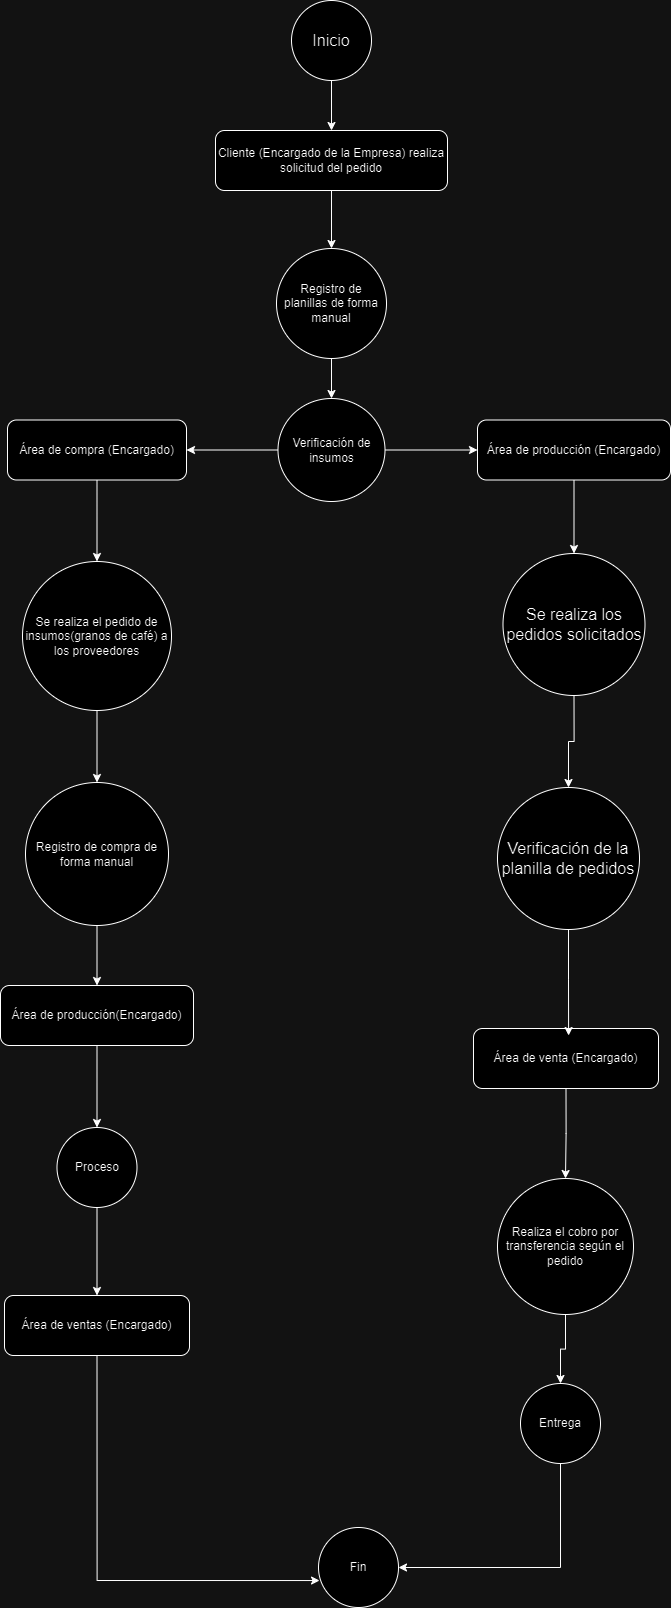

The diagram above was exported from draw.io. Its source (the exported page's mxGraphModel, read from the mxfile embedded in the PNG):
<mxGraphModel dx="1504" dy="1628" grid="0" gridSize="10" guides="1" tooltips="1" connect="1" arrows="1" fold="1" page="0" pageScale="1" pageWidth="827" pageHeight="1169" math="0" shadow="0">
  <root>
    <mxCell id="0" />
    <mxCell id="1" parent="0" />
    <mxCell id="dH8wq4iaerWR4SItrAmF-2" style="edgeStyle=orthogonalEdgeStyle;rounded=0;orthogonalLoop=1;jettySize=auto;html=1;exitX=0.5;exitY=1;exitDx=0;exitDy=0;" parent="1" source="UCTpK1NCwfp4yrKO0CWJ-1" target="dH8wq4iaerWR4SItrAmF-1" edge="1">
      <mxGeometry relative="1" as="geometry" />
    </mxCell>
    <mxCell id="UCTpK1NCwfp4yrKO0CWJ-1" value="Inicio" style="ellipse;whiteSpace=wrap;html=1;aspect=fixed;fontSize=16;" parent="1" vertex="1">
      <mxGeometry x="127" y="-59" width="80" height="80" as="geometry" />
    </mxCell>
    <mxCell id="UCTpK1NCwfp4yrKO0CWJ-2" value="Verificación de la planilla de pedidos" style="ellipse;whiteSpace=wrap;html=1;aspect=fixed;fontSize=16;" parent="1" vertex="1">
      <mxGeometry x="333" y="728" width="142" height="142" as="geometry" />
    </mxCell>
    <mxCell id="dH8wq4iaerWR4SItrAmF-4" style="edgeStyle=orthogonalEdgeStyle;rounded=0;orthogonalLoop=1;jettySize=auto;html=1;exitX=0.5;exitY=1;exitDx=0;exitDy=0;entryX=0.5;entryY=0;entryDx=0;entryDy=0;" parent="1" source="dH8wq4iaerWR4SItrAmF-1" target="dH8wq4iaerWR4SItrAmF-3" edge="1">
      <mxGeometry relative="1" as="geometry" />
    </mxCell>
    <mxCell id="dH8wq4iaerWR4SItrAmF-1" value="Cliente (Encargado de la Empresa) realiza solicitud del pedido" style="rounded=1;whiteSpace=wrap;html=1;" parent="1" vertex="1">
      <mxGeometry x="51" y="71" width="232" height="60" as="geometry" />
    </mxCell>
    <mxCell id="dH8wq4iaerWR4SItrAmF-13" style="edgeStyle=orthogonalEdgeStyle;rounded=0;orthogonalLoop=1;jettySize=auto;html=1;exitX=0.5;exitY=1;exitDx=0;exitDy=0;entryX=0.5;entryY=0;entryDx=0;entryDy=0;" parent="1" source="dH8wq4iaerWR4SItrAmF-3" target="dH8wq4iaerWR4SItrAmF-6" edge="1">
      <mxGeometry relative="1" as="geometry" />
    </mxCell>
    <mxCell id="dH8wq4iaerWR4SItrAmF-3" value="Registro de planillas de forma manual" style="ellipse;whiteSpace=wrap;html=1;aspect=fixed;" parent="1" vertex="1">
      <mxGeometry x="112" y="189" width="110" height="110" as="geometry" />
    </mxCell>
    <mxCell id="dH8wq4iaerWR4SItrAmF-27" style="edgeStyle=orthogonalEdgeStyle;rounded=0;orthogonalLoop=1;jettySize=auto;html=1;exitX=0.5;exitY=1;exitDx=0;exitDy=0;" parent="1" source="dH8wq4iaerWR4SItrAmF-5" target="dH8wq4iaerWR4SItrAmF-24" edge="1">
      <mxGeometry relative="1" as="geometry" />
    </mxCell>
    <mxCell id="dH8wq4iaerWR4SItrAmF-5" value="Área de producción (Encargado)" style="rounded=1;whiteSpace=wrap;html=1;" parent="1" vertex="1">
      <mxGeometry x="313" y="360.5" width="193" height="60" as="geometry" />
    </mxCell>
    <mxCell id="dH8wq4iaerWR4SItrAmF-12" style="edgeStyle=orthogonalEdgeStyle;rounded=0;orthogonalLoop=1;jettySize=auto;html=1;exitX=0;exitY=0.5;exitDx=0;exitDy=0;entryX=1;entryY=0.5;entryDx=0;entryDy=0;" parent="1" source="dH8wq4iaerWR4SItrAmF-6" target="dH8wq4iaerWR4SItrAmF-7" edge="1">
      <mxGeometry relative="1" as="geometry" />
    </mxCell>
    <mxCell id="dH8wq4iaerWR4SItrAmF-14" style="edgeStyle=orthogonalEdgeStyle;rounded=0;orthogonalLoop=1;jettySize=auto;html=1;exitX=1;exitY=0.5;exitDx=0;exitDy=0;entryX=0;entryY=0.5;entryDx=0;entryDy=0;" parent="1" source="dH8wq4iaerWR4SItrAmF-6" target="dH8wq4iaerWR4SItrAmF-5" edge="1">
      <mxGeometry relative="1" as="geometry" />
    </mxCell>
    <mxCell id="dH8wq4iaerWR4SItrAmF-6" value="Verificación de insumos" style="ellipse;whiteSpace=wrap;html=1;" parent="1" vertex="1">
      <mxGeometry x="113.5" y="339" width="107" height="103" as="geometry" />
    </mxCell>
    <mxCell id="dH8wq4iaerWR4SItrAmF-15" style="edgeStyle=orthogonalEdgeStyle;rounded=0;orthogonalLoop=1;jettySize=auto;html=1;exitX=0.5;exitY=1;exitDx=0;exitDy=0;" parent="1" source="dH8wq4iaerWR4SItrAmF-7" target="dH8wq4iaerWR4SItrAmF-11" edge="1">
      <mxGeometry relative="1" as="geometry" />
    </mxCell>
    <mxCell id="dH8wq4iaerWR4SItrAmF-7" value="Área de compra (Encargado)" style="rounded=1;whiteSpace=wrap;html=1;" parent="1" vertex="1">
      <mxGeometry x="-157" y="360.5" width="179" height="60" as="geometry" />
    </mxCell>
    <mxCell id="dH8wq4iaerWR4SItrAmF-31" style="edgeStyle=orthogonalEdgeStyle;rounded=0;orthogonalLoop=1;jettySize=auto;html=1;exitX=0.5;exitY=1;exitDx=0;exitDy=0;" parent="1" source="dH8wq4iaerWR4SItrAmF-8" target="dH8wq4iaerWR4SItrAmF-25" edge="1">
      <mxGeometry relative="1" as="geometry" />
    </mxCell>
    <mxCell id="dH8wq4iaerWR4SItrAmF-8" value="Área de venta (Encargado)" style="rounded=1;whiteSpace=wrap;html=1;" parent="1" vertex="1">
      <mxGeometry x="309" y="969" width="185" height="60" as="geometry" />
    </mxCell>
    <mxCell id="dH8wq4iaerWR4SItrAmF-22" style="edgeStyle=orthogonalEdgeStyle;rounded=0;orthogonalLoop=1;jettySize=auto;html=1;exitX=0.5;exitY=1;exitDx=0;exitDy=0;entryX=0.5;entryY=0;entryDx=0;entryDy=0;" parent="1" source="dH8wq4iaerWR4SItrAmF-9" target="dH8wq4iaerWR4SItrAmF-21" edge="1">
      <mxGeometry relative="1" as="geometry" />
    </mxCell>
    <mxCell id="dH8wq4iaerWR4SItrAmF-9" value="Área de producción(Encargado)" style="rounded=1;whiteSpace=wrap;html=1;" parent="1" vertex="1">
      <mxGeometry x="-164" y="926" width="193" height="60" as="geometry" />
    </mxCell>
    <mxCell id="dH8wq4iaerWR4SItrAmF-10" value="Área de ventas (Encargado)" style="rounded=1;whiteSpace=wrap;html=1;" parent="1" vertex="1">
      <mxGeometry x="-160" y="1236" width="185" height="60" as="geometry" />
    </mxCell>
    <mxCell id="dH8wq4iaerWR4SItrAmF-19" style="edgeStyle=orthogonalEdgeStyle;rounded=0;orthogonalLoop=1;jettySize=auto;html=1;exitX=0.5;exitY=1;exitDx=0;exitDy=0;entryX=0.5;entryY=0;entryDx=0;entryDy=0;" parent="1" source="dH8wq4iaerWR4SItrAmF-11" target="dH8wq4iaerWR4SItrAmF-18" edge="1">
      <mxGeometry relative="1" as="geometry" />
    </mxCell>
    <mxCell id="dH8wq4iaerWR4SItrAmF-11" value="Se realiza el pedido de insumos(granos de café) a los proveedores" style="ellipse;whiteSpace=wrap;html=1;aspect=fixed;" parent="1" vertex="1">
      <mxGeometry x="-142" y="502" width="149" height="149" as="geometry" />
    </mxCell>
    <mxCell id="dH8wq4iaerWR4SItrAmF-20" style="edgeStyle=orthogonalEdgeStyle;rounded=0;orthogonalLoop=1;jettySize=auto;html=1;exitX=0.5;exitY=1;exitDx=0;exitDy=0;" parent="1" source="dH8wq4iaerWR4SItrAmF-18" target="dH8wq4iaerWR4SItrAmF-9" edge="1">
      <mxGeometry relative="1" as="geometry" />
    </mxCell>
    <mxCell id="dH8wq4iaerWR4SItrAmF-18" value="Registro de compra de forma manual" style="ellipse;whiteSpace=wrap;html=1;aspect=fixed;" parent="1" vertex="1">
      <mxGeometry x="-139" y="723" width="143" height="143" as="geometry" />
    </mxCell>
    <mxCell id="dH8wq4iaerWR4SItrAmF-23" style="edgeStyle=orthogonalEdgeStyle;rounded=0;orthogonalLoop=1;jettySize=auto;html=1;exitX=0.5;exitY=1;exitDx=0;exitDy=0;" parent="1" source="dH8wq4iaerWR4SItrAmF-21" target="dH8wq4iaerWR4SItrAmF-10" edge="1">
      <mxGeometry relative="1" as="geometry" />
    </mxCell>
    <mxCell id="dH8wq4iaerWR4SItrAmF-21" value="Proceso" style="ellipse;whiteSpace=wrap;html=1;aspect=fixed;" parent="1" vertex="1">
      <mxGeometry x="-107.5" y="1068" width="80" height="80" as="geometry" />
    </mxCell>
    <mxCell id="dH8wq4iaerWR4SItrAmF-28" style="edgeStyle=orthogonalEdgeStyle;rounded=0;orthogonalLoop=1;jettySize=auto;html=1;exitX=0.5;exitY=1;exitDx=0;exitDy=0;" parent="1" source="dH8wq4iaerWR4SItrAmF-24" target="UCTpK1NCwfp4yrKO0CWJ-2" edge="1">
      <mxGeometry relative="1" as="geometry" />
    </mxCell>
    <mxCell id="dH8wq4iaerWR4SItrAmF-24" value="Se realiza los pedidos solicitados" style="ellipse;whiteSpace=wrap;html=1;aspect=fixed;fontSize=16;" parent="1" vertex="1">
      <mxGeometry x="338.5" y="494" width="142" height="142" as="geometry" />
    </mxCell>
    <mxCell id="dH8wq4iaerWR4SItrAmF-32" style="edgeStyle=orthogonalEdgeStyle;rounded=0;orthogonalLoop=1;jettySize=auto;html=1;exitX=0.5;exitY=1;exitDx=0;exitDy=0;" parent="1" source="dH8wq4iaerWR4SItrAmF-25" target="dH8wq4iaerWR4SItrAmF-26" edge="1">
      <mxGeometry relative="1" as="geometry" />
    </mxCell>
    <mxCell id="dH8wq4iaerWR4SItrAmF-25" value="Realiza el cobro por transferencia según el pedido" style="ellipse;whiteSpace=wrap;html=1;aspect=fixed;" parent="1" vertex="1">
      <mxGeometry x="333" y="1119" width="136" height="136" as="geometry" />
    </mxCell>
    <mxCell id="dH8wq4iaerWR4SItrAmF-33" style="edgeStyle=orthogonalEdgeStyle;rounded=0;orthogonalLoop=1;jettySize=auto;html=1;exitX=0.5;exitY=1;exitDx=0;exitDy=0;entryX=1;entryY=0.5;entryDx=0;entryDy=0;" parent="1" source="dH8wq4iaerWR4SItrAmF-26" target="dH8wq4iaerWR4SItrAmF-30" edge="1">
      <mxGeometry relative="1" as="geometry" />
    </mxCell>
    <mxCell id="dH8wq4iaerWR4SItrAmF-26" value="Entrega" style="ellipse;whiteSpace=wrap;html=1;aspect=fixed;" parent="1" vertex="1">
      <mxGeometry x="356" y="1324" width="80" height="80" as="geometry" />
    </mxCell>
    <mxCell id="dH8wq4iaerWR4SItrAmF-29" style="edgeStyle=orthogonalEdgeStyle;rounded=0;orthogonalLoop=1;jettySize=auto;html=1;exitX=0.5;exitY=1;exitDx=0;exitDy=0;entryX=0.514;entryY=0.117;entryDx=0;entryDy=0;entryPerimeter=0;" parent="1" source="UCTpK1NCwfp4yrKO0CWJ-2" target="dH8wq4iaerWR4SItrAmF-8" edge="1">
      <mxGeometry relative="1" as="geometry" />
    </mxCell>
    <mxCell id="dH8wq4iaerWR4SItrAmF-30" value="Fin" style="ellipse;whiteSpace=wrap;html=1;aspect=fixed;" parent="1" vertex="1">
      <mxGeometry x="154" y="1468" width="80" height="80" as="geometry" />
    </mxCell>
    <mxCell id="dH8wq4iaerWR4SItrAmF-34" style="edgeStyle=orthogonalEdgeStyle;rounded=0;orthogonalLoop=1;jettySize=auto;html=1;exitX=0.5;exitY=1;exitDx=0;exitDy=0;entryX=0.013;entryY=0.663;entryDx=0;entryDy=0;entryPerimeter=0;" parent="1" source="dH8wq4iaerWR4SItrAmF-10" target="dH8wq4iaerWR4SItrAmF-30" edge="1">
      <mxGeometry relative="1" as="geometry" />
    </mxCell>
  </root>
</mxGraphModel>